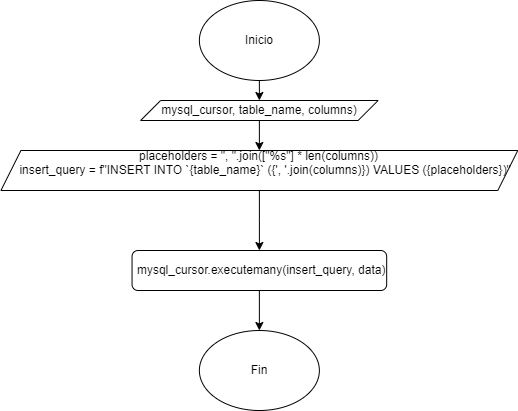

The diagram above was exported from draw.io. Its source (the exported page's mxGraphModel, read from the mxfile embedded in the PNG):
<mxGraphModel dx="1288" dy="515" grid="1" gridSize="10" guides="1" tooltips="1" connect="1" arrows="1" fold="1" page="1" pageScale="1" pageWidth="850" pageHeight="1100" math="0" shadow="0">
  <root>
    <mxCell id="0" />
    <mxCell id="1" parent="0" />
    <mxCell id="gUh5TA9iEITUQ7nOX6h2-307" style="edgeStyle=orthogonalEdgeStyle;rounded=0;orthogonalLoop=1;jettySize=auto;html=1;exitX=0.5;exitY=1;exitDx=0;exitDy=0;entryX=0.5;entryY=0;entryDx=0;entryDy=0;" edge="1" parent="1" source="gUh5TA9iEITUQ7nOX6h2-1" target="gUh5TA9iEITUQ7nOX6h2-304">
      <mxGeometry relative="1" as="geometry" />
    </mxCell>
    <mxCell id="gUh5TA9iEITUQ7nOX6h2-1" value="Inicio" style="ellipse;whiteSpace=wrap;html=1;" vertex="1" parent="1">
      <mxGeometry x="136.87" y="20" width="120" height="80" as="geometry" />
    </mxCell>
    <mxCell id="gUh5TA9iEITUQ7nOX6h2-84" style="edgeStyle=orthogonalEdgeStyle;rounded=0;orthogonalLoop=1;jettySize=auto;html=1;exitX=0.5;exitY=1;exitDx=0;exitDy=0;entryX=0;entryY=0.5;entryDx=0;entryDy=0;" edge="1" parent="1" source="gUh5TA9iEITUQ7nOX6h2-81">
      <mxGeometry relative="1" as="geometry">
        <mxPoint x="105" y="390" as="targetPoint" />
        <Array as="points">
          <mxPoint x="200" y="680" />
          <mxPoint x="40" y="680" />
          <mxPoint x="40" y="390" />
        </Array>
      </mxGeometry>
    </mxCell>
    <mxCell id="gUh5TA9iEITUQ7nOX6h2-317" style="edgeStyle=orthogonalEdgeStyle;rounded=0;orthogonalLoop=1;jettySize=auto;html=1;exitX=0.5;exitY=1;exitDx=0;exitDy=0;entryX=0.5;entryY=0;entryDx=0;entryDy=0;" edge="1" parent="1" source="gUh5TA9iEITUQ7nOX6h2-304" target="gUh5TA9iEITUQ7nOX6h2-316">
      <mxGeometry relative="1" as="geometry" />
    </mxCell>
    <mxCell id="gUh5TA9iEITUQ7nOX6h2-304" value="mysql_cursor, table_name, columns)" style="shape=parallelogram;perimeter=parallelogramPerimeter;whiteSpace=wrap;html=1;fixedSize=1;" vertex="1" parent="1">
      <mxGeometry x="78.12" y="120" width="237.5" height="20" as="geometry" />
    </mxCell>
    <mxCell id="gUh5TA9iEITUQ7nOX6h2-306" value="Fin" style="ellipse;whiteSpace=wrap;html=1;" vertex="1" parent="1">
      <mxGeometry x="136.87" y="350" width="120" height="80" as="geometry" />
    </mxCell>
    <mxCell id="gUh5TA9iEITUQ7nOX6h2-319" style="edgeStyle=orthogonalEdgeStyle;rounded=0;orthogonalLoop=1;jettySize=auto;html=1;exitX=0.5;exitY=1;exitDx=0;exitDy=0;" edge="1" parent="1" source="gUh5TA9iEITUQ7nOX6h2-316" target="gUh5TA9iEITUQ7nOX6h2-318">
      <mxGeometry relative="1" as="geometry" />
    </mxCell>
    <mxCell id="gUh5TA9iEITUQ7nOX6h2-316" value="&lt;div&gt;&lt;div&gt;placeholders = &quot;, &quot;.join([&quot;%s&quot;] * len(columns))&lt;/div&gt;&lt;div&gt;&amp;nbsp; &amp;nbsp; insert_query = f&quot;INSERT INTO `{table_name}` ({', '.join(columns)}) VALUES ({placeholders})&quot;&lt;/div&gt;&lt;/div&gt;&lt;div&gt;&lt;br&gt;&lt;/div&gt;" style="shape=parallelogram;perimeter=parallelogramPerimeter;whiteSpace=wrap;html=1;fixedSize=1;" vertex="1" parent="1">
      <mxGeometry x="-61.57" y="170" width="516.87" height="40" as="geometry" />
    </mxCell>
    <mxCell id="gUh5TA9iEITUQ7nOX6h2-320" style="edgeStyle=orthogonalEdgeStyle;rounded=0;orthogonalLoop=1;jettySize=auto;html=1;exitX=0.5;exitY=1;exitDx=0;exitDy=0;" edge="1" parent="1" source="gUh5TA9iEITUQ7nOX6h2-318" target="gUh5TA9iEITUQ7nOX6h2-306">
      <mxGeometry relative="1" as="geometry" />
    </mxCell>
    <mxCell id="gUh5TA9iEITUQ7nOX6h2-318" value="&amp;nbsp;mysql_cursor.executemany(insert_query, data)" style="rounded=1;whiteSpace=wrap;html=1;" vertex="1" parent="1">
      <mxGeometry x="69.55000000000001" y="270" width="254.63" height="40" as="geometry" />
    </mxCell>
  </root>
</mxGraphModel>